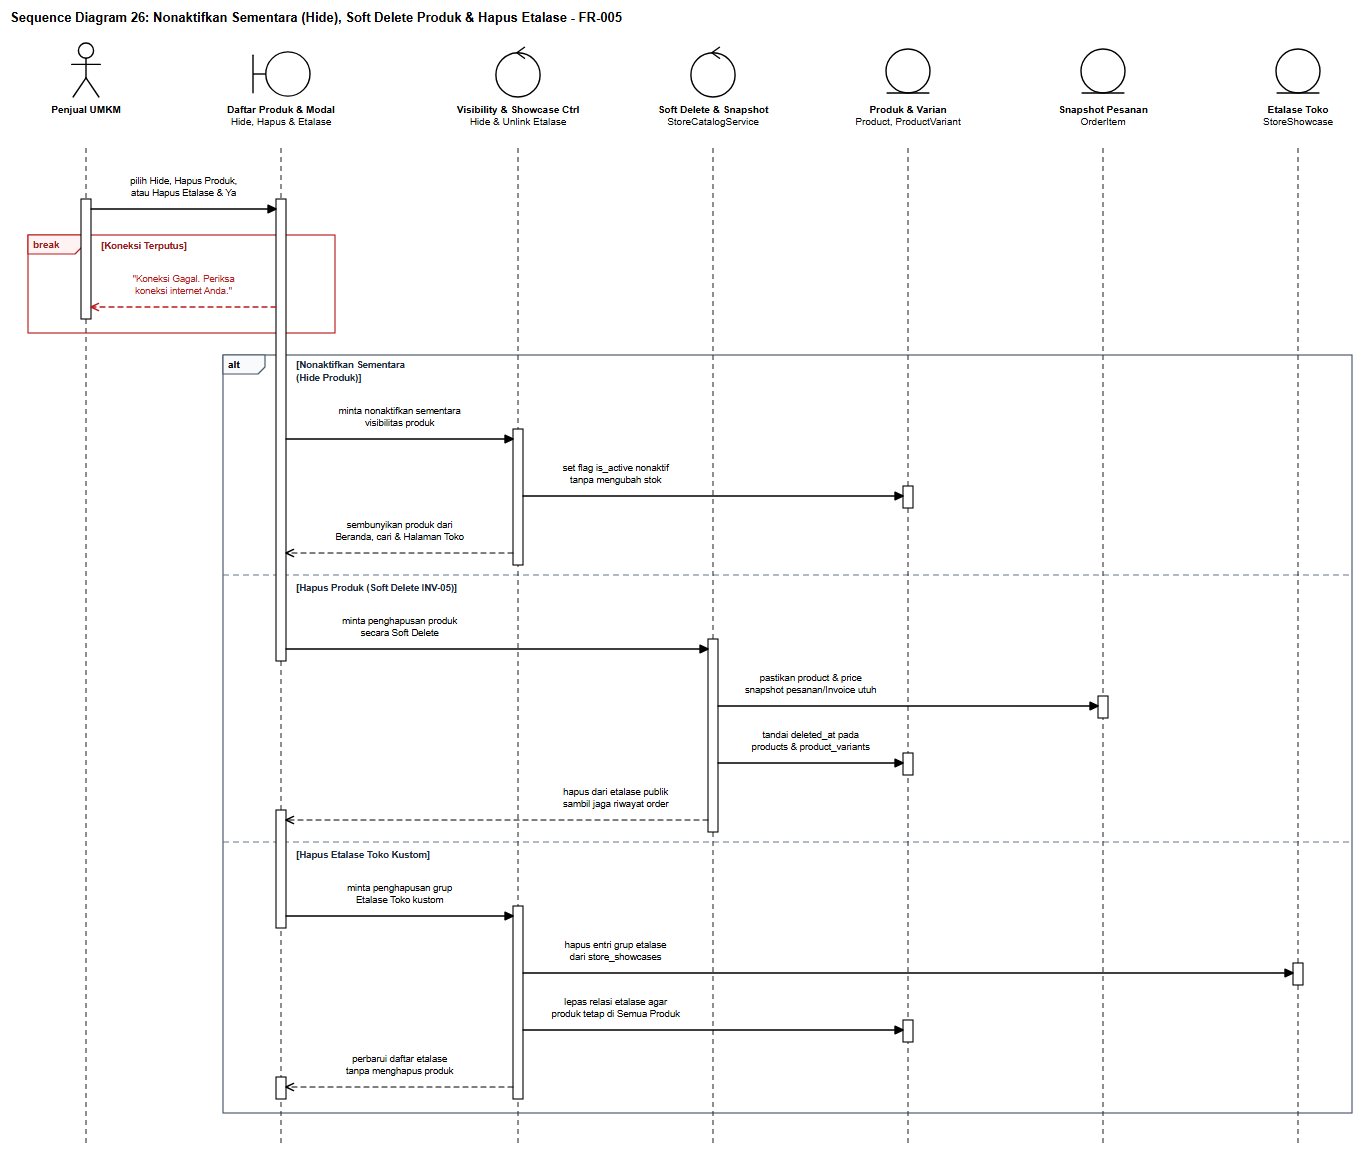

The diagram above was exported from draw.io. Its source (the exported page's mxGraphModel, read from the mxfile embedded in the PNG):
<mxGraphModel dx="1395" dy="1181" grid="1" gridSize="10" guides="1" tooltips="1" connect="1" arrows="1" fold="1" page="1" pageScale="1" pageWidth="1395" pageHeight="1181" background="#ffffff" math="0" shadow="0">
  <root>
    <mxCell id="0" />
    <mxCell id="1" parent="0" />
    <mxCell id="sd26_title" value="Sequence Diagram 26: Nonaktifkan Sementara (Hide), Soft Delete Produk &amp; Hapus Etalase - FR-005" style="text;html=1;align=left;verticalAlign=middle;resizable=0;points=[];autosize=1;strokeColor=none;fillColor=none;fontStyle=1;fontSize=13;fontFamily=Helvetica;fontColor=#000000;" vertex="1" parent="1">
      <mxGeometry x="24" y="16" width="674" height="24" as="geometry" />
    </mxCell>
    <mxCell id="sd26_frag_0" value="break" style="shape=umlFrame;whiteSpace=wrap;html=1;pointerEvents=0;recursiveResize=0;collapsible=0;dropTarget=0;width=54;height=19;fillColor=none;tabFillColor=#FEF2F2;strokeColor=#B91C1C;strokeWidth=1.15;fontColor=#991B1B;fontFamily=Helvetica;fontSize=10;fontStyle=1;" vertex="1" parent="1">
      <mxGeometry x="46" y="245" width="307" height="98" as="geometry" />
    </mxCell>
    <mxCell id="sd26_frag_1" value="alt" style="shape=umlFrame;whiteSpace=wrap;html=1;pointerEvents=0;recursiveResize=0;collapsible=0;dropTarget=0;width=42;height=19;fillColor=none;tabFillColor=#F8FAFC;strokeColor=#475569;strokeWidth=1.15;fontColor=#000000;fontFamily=Helvetica;fontSize=10;fontStyle=1;" vertex="1" parent="1">
      <mxGeometry x="241" y="365" width="1129" height="758" as="geometry" />
    </mxCell>
    <mxCell id="sd26_div_0" value="" style="line;strokeWidth=1;html=1;dashed=1;dashPattern=6 4;strokeColor=#64748B;perimeter=none;" vertex="1" parent="1">
      <mxGeometry x="241" y="580" width="1129" height="10" as="geometry" />
    </mxCell>
    <mxCell id="sd26_div_1" value="" style="line;strokeWidth=1;html=1;dashed=1;dashPattern=6 4;strokeColor=#64748B;perimeter=none;" vertex="1" parent="1">
      <mxGeometry x="241" y="847" width="1129" height="10" as="geometry" />
    </mxCell>
    <mxCell id="sd26_lf_0" value="&lt;b&gt;Penjual UMKM&lt;/b&gt;" style="shape=umlActor;verticalLabelPosition=bottom;verticalAlign=top;align=center;html=1;outlineConnect=0;fillColor=#ffffff;strokeColor=#000000;strokeWidth=1.4;fontFamily=Helvetica;fontSize=10;fontColor=#000000;" vertex="1" parent="1">
      <mxGeometry x="87" y="52" width="34" height="56" as="geometry" />
    </mxCell>
    <mxCell id="sd26_stem_0" value="" style="line;strokeWidth=1.1;direction=south;html=1;dashed=1;dashPattern=5 4;strokeColor=#333333;perimeter=none;" vertex="1" parent="1">
      <mxGeometry x="99" y="158" width="10" height="997" as="geometry" />
    </mxCell>
    <mxCell id="sd26_lf_1" value="&lt;b&gt;Daftar Produk &amp; Modal&lt;/b&gt;&lt;br&gt;Hide, Hapus &amp; Etalase" style="shape=umlBoundary;verticalLabelPosition=bottom;verticalAlign=top;align=center;html=1;outlineConnect=0;fillColor=#ffffff;strokeColor=#000000;strokeWidth=1.4;fontFamily=Helvetica;fontSize=10;fontColor=#000000;" vertex="1" parent="1">
      <mxGeometry x="269" y="60" width="60" height="48" as="geometry" />
    </mxCell>
    <mxCell id="sd26_stem_1" value="" style="line;strokeWidth=1.1;direction=south;html=1;dashed=1;dashPattern=5 4;strokeColor=#333333;perimeter=none;" vertex="1" parent="1">
      <mxGeometry x="294" y="158" width="10" height="997" as="geometry" />
    </mxCell>
    <mxCell id="sd26_lf_2" value="&lt;b&gt;Visibility &amp; Showcase Ctrl&lt;/b&gt;&lt;br&gt;Hide &amp; Unlink Etalase" style="shape=umlControl;verticalLabelPosition=bottom;verticalAlign=top;align=center;html=1;outlineConnect=0;fillColor=#ffffff;strokeColor=#000000;strokeWidth=1.4;fontFamily=Helvetica;fontSize=10;fontColor=#000000;" vertex="1" parent="1">
      <mxGeometry x="512" y="52" width="48" height="56" as="geometry" />
    </mxCell>
    <mxCell id="sd26_stem_2" value="" style="line;strokeWidth=1.1;direction=south;html=1;dashed=1;dashPattern=5 4;strokeColor=#333333;perimeter=none;" vertex="1" parent="1">
      <mxGeometry x="531" y="158" width="10" height="997" as="geometry" />
    </mxCell>
    <mxCell id="sd26_lf_3" value="&lt;b&gt;Soft Delete &amp; Snapshot&lt;/b&gt;&lt;br&gt;StoreCatalogService" style="shape=umlControl;verticalLabelPosition=bottom;verticalAlign=top;align=center;html=1;outlineConnect=0;fillColor=#ffffff;strokeColor=#000000;strokeWidth=1.4;fontFamily=Helvetica;fontSize=10;fontColor=#000000;" vertex="1" parent="1">
      <mxGeometry x="707" y="52" width="48" height="56" as="geometry" />
    </mxCell>
    <mxCell id="sd26_stem_3" value="" style="line;strokeWidth=1.1;direction=south;html=1;dashed=1;dashPattern=5 4;strokeColor=#333333;perimeter=none;" vertex="1" parent="1">
      <mxGeometry x="726" y="158" width="10" height="997" as="geometry" />
    </mxCell>
    <mxCell id="sd26_lf_4" value="&lt;b&gt;Produk &amp; Varian&lt;/b&gt;&lt;br&gt;Product, ProductVariant" style="shape=umlEntity;verticalLabelPosition=bottom;verticalAlign=top;align=center;html=1;outlineConnect=0;fillColor=#ffffff;strokeColor=#000000;strokeWidth=1.4;fontFamily=Helvetica;fontSize=10;fontColor=#000000;" vertex="1" parent="1">
      <mxGeometry x="902" y="58" width="48" height="50" as="geometry" />
    </mxCell>
    <mxCell id="sd26_stem_4" value="" style="line;strokeWidth=1.1;direction=south;html=1;dashed=1;dashPattern=5 4;strokeColor=#333333;perimeter=none;" vertex="1" parent="1">
      <mxGeometry x="921" y="158" width="10" height="997" as="geometry" />
    </mxCell>
    <mxCell id="sd26_lf_5" value="&lt;b&gt;Snapshot Pesanan&lt;/b&gt;&lt;br&gt;OrderItem" style="shape=umlEntity;verticalLabelPosition=bottom;verticalAlign=top;align=center;html=1;outlineConnect=0;fillColor=#ffffff;strokeColor=#000000;strokeWidth=1.4;fontFamily=Helvetica;fontSize=10;fontColor=#000000;" vertex="1" parent="1">
      <mxGeometry x="1097" y="58" width="48" height="50" as="geometry" />
    </mxCell>
    <mxCell id="sd26_stem_5" value="" style="line;strokeWidth=1.1;direction=south;html=1;dashed=1;dashPattern=5 4;strokeColor=#333333;perimeter=none;" vertex="1" parent="1">
      <mxGeometry x="1116" y="158" width="10" height="997" as="geometry" />
    </mxCell>
    <mxCell id="sd26_lf_6" value="&lt;b&gt;Etalase Toko&lt;/b&gt;&lt;br&gt;StoreShowcase" style="shape=umlEntity;verticalLabelPosition=bottom;verticalAlign=top;align=center;html=1;outlineConnect=0;fillColor=#ffffff;strokeColor=#000000;strokeWidth=1.4;fontFamily=Helvetica;fontSize=10;fontColor=#000000;" vertex="1" parent="1">
      <mxGeometry x="1292" y="58" width="48" height="50" as="geometry" />
    </mxCell>
    <mxCell id="sd26_stem_6" value="" style="line;strokeWidth=1.1;direction=south;html=1;dashed=1;dashPattern=5 4;strokeColor=#333333;perimeter=none;" vertex="1" parent="1">
      <mxGeometry x="1311" y="158" width="10" height="997" as="geometry" />
    </mxCell>
    <mxCell id="sd26_act_0" value="" style="rounded=0;whiteSpace=wrap;html=1;fillColor=#ffffff;strokeColor=#000000;strokeWidth=1.1;" vertex="1" parent="1">
      <mxGeometry x="99" y="209" width="10" height="120" as="geometry" />
    </mxCell>
    <mxCell id="sd26_act_1" value="" style="rounded=0;whiteSpace=wrap;html=1;fillColor=#ffffff;strokeColor=#000000;strokeWidth=1.1;" vertex="1" parent="1">
      <mxGeometry x="294" y="209" width="10" height="462" as="geometry" />
    </mxCell>
    <mxCell id="sd26_act_2" value="" style="rounded=0;whiteSpace=wrap;html=1;fillColor=#ffffff;strokeColor=#000000;strokeWidth=1.1;" vertex="1" parent="1">
      <mxGeometry x="294" y="820" width="10" height="118" as="geometry" />
    </mxCell>
    <mxCell id="sd26_act_3" value="" style="rounded=0;whiteSpace=wrap;html=1;fillColor=#ffffff;strokeColor=#000000;strokeWidth=1.1;" vertex="1" parent="1">
      <mxGeometry x="294" y="1087" width="10" height="22" as="geometry" />
    </mxCell>
    <mxCell id="sd26_act_4" value="" style="rounded=0;whiteSpace=wrap;html=1;fillColor=#ffffff;strokeColor=#000000;strokeWidth=1.1;" vertex="1" parent="1">
      <mxGeometry x="531" y="439" width="10" height="136" as="geometry" />
    </mxCell>
    <mxCell id="sd26_act_5" value="" style="rounded=0;whiteSpace=wrap;html=1;fillColor=#ffffff;strokeColor=#000000;strokeWidth=1.1;" vertex="1" parent="1">
      <mxGeometry x="531" y="916" width="10" height="193" as="geometry" />
    </mxCell>
    <mxCell id="sd26_act_6" value="" style="rounded=0;whiteSpace=wrap;html=1;fillColor=#ffffff;strokeColor=#000000;strokeWidth=1.1;" vertex="1" parent="1">
      <mxGeometry x="726" y="649" width="10" height="193" as="geometry" />
    </mxCell>
    <mxCell id="sd26_act_7" value="" style="rounded=0;whiteSpace=wrap;html=1;fillColor=#ffffff;strokeColor=#000000;strokeWidth=1.1;" vertex="1" parent="1">
      <mxGeometry x="921" y="496" width="10" height="22" as="geometry" />
    </mxCell>
    <mxCell id="sd26_act_8" value="" style="rounded=0;whiteSpace=wrap;html=1;fillColor=#ffffff;strokeColor=#000000;strokeWidth=1.1;" vertex="1" parent="1">
      <mxGeometry x="921" y="763" width="10" height="22" as="geometry" />
    </mxCell>
    <mxCell id="sd26_act_9" value="" style="rounded=0;whiteSpace=wrap;html=1;fillColor=#ffffff;strokeColor=#000000;strokeWidth=1.1;" vertex="1" parent="1">
      <mxGeometry x="921" y="1030" width="10" height="22" as="geometry" />
    </mxCell>
    <mxCell id="sd26_act_10" value="" style="rounded=0;whiteSpace=wrap;html=1;fillColor=#ffffff;strokeColor=#000000;strokeWidth=1.1;" vertex="1" parent="1">
      <mxGeometry x="1116" y="706" width="10" height="22" as="geometry" />
    </mxCell>
    <mxCell id="sd26_act_11" value="" style="rounded=0;whiteSpace=wrap;html=1;fillColor=#ffffff;strokeColor=#000000;strokeWidth=1.1;" vertex="1" parent="1">
      <mxGeometry x="1311" y="973" width="10" height="22" as="geometry" />
    </mxCell>
    <mxCell id="sd26_guard_0" value="[Koneksi Terputus]" style="text;html=1;align=left;verticalAlign=middle;resizable=0;points=[];autosize=1;strokeColor=none;fillColor=#ffffff;fontStyle=1;fontSize=9.5;fontFamily=Helvetica;fontColor=#991B1B;spacingLeft=3;spacingRight=3;" vertex="1" parent="1">
      <mxGeometry x="116" y="248" width="108" height="16" as="geometry" />
    </mxCell>
    <mxCell id="sd26_guard_1" value="[Nonaktifkan Sementara&lt;br&gt;(Hide Produk)]" style="text;html=1;align=left;verticalAlign=middle;resizable=0;points=[];autosize=1;strokeColor=none;fillColor=#ffffff;fontStyle=1;fontSize=9.5;fontFamily=Helvetica;fontColor=#1E293B;spacingLeft=3;spacingRight=3;" vertex="1" parent="1">
      <mxGeometry x="311" y="368" width="128" height="28" as="geometry" />
    </mxCell>
    <mxCell id="sd26_guard_2" value="[Hapus Produk (Soft Delete INV-05)]" style="text;html=1;align=left;verticalAlign=middle;resizable=0;points=[];autosize=1;strokeColor=none;fillColor=#ffffff;fontStyle=1;fontSize=9.5;fontFamily=Helvetica;fontColor=#1E293B;spacingLeft=3;spacingRight=3;" vertex="1" parent="1">
      <mxGeometry x="311" y="590" width="194" height="16" as="geometry" />
    </mxCell>
    <mxCell id="sd26_guard_3" value="[Hapus Etalase Toko Kustom]" style="text;html=1;align=left;verticalAlign=middle;resizable=0;points=[];autosize=1;strokeColor=none;fillColor=#ffffff;fontStyle=1;fontSize=9.5;fontFamily=Helvetica;fontColor=#1E293B;spacingLeft=3;spacingRight=3;" vertex="1" parent="1">
      <mxGeometry x="311" y="857" width="159" height="16" as="geometry" />
    </mxCell>
    <mxCell id="sd26_msg_1" value="pilih Hide, Hapus Produk,&lt;br&gt;atau Hapus Etalase &amp; Ya" style="html=1;fontFamily=Helvetica;fontSize=9.5;rounded=1;arcSize=6;labelBackgroundColor=#ffffff;endArrow=block;endFill=1;endSize=8;strokeColor=#000000;fontColor=#000000;strokeWidth=1.3;" edge="1" parent="1">
      <mxGeometry x="0" relative="1" as="geometry">
        <mxPoint x="109" y="219" as="sourcePoint" />
        <mxPoint x="294" y="219" as="targetPoint" />
        <mxPoint x="0" y="-22" as="offset" />
      </mxGeometry>
    </mxCell>
    <mxCell id="sd26_msg_2" value="&quot;Koneksi Gagal. Periksa&lt;br&gt;koneksi internet Anda.&quot;" style="html=1;fontFamily=Helvetica;fontSize=9.5;rounded=1;arcSize=6;labelBackgroundColor=#ffffff;endArrow=open;endFill=0;endSize=8;dashed=1;dashPattern=5 4;strokeColor=#B91C1C;fontColor=#B91C1C;strokeWidth=1.3;" edge="1" parent="1">
      <mxGeometry x="0" relative="1" as="geometry">
        <mxPoint x="294" y="317" as="sourcePoint" />
        <mxPoint x="109" y="317" as="targetPoint" />
        <mxPoint x="0" y="-22" as="offset" />
      </mxGeometry>
    </mxCell>
    <mxCell id="sd26_msg_3" value="minta nonaktifkan sementara&lt;br&gt;visibilitas produk" style="html=1;fontFamily=Helvetica;fontSize=9.5;rounded=1;arcSize=6;labelBackgroundColor=#ffffff;endArrow=block;endFill=1;endSize=8;strokeColor=#000000;fontColor=#000000;strokeWidth=1.3;" edge="1" parent="1">
      <mxGeometry x="0" relative="1" as="geometry">
        <mxPoint x="304" y="449" as="sourcePoint" />
        <mxPoint x="531" y="449" as="targetPoint" />
        <mxPoint x="0" y="-22" as="offset" />
      </mxGeometry>
    </mxCell>
    <mxCell id="sd26_msg_4" value="set flag is_active nonaktif&lt;br&gt;tanpa mengubah stok" style="html=1;fontFamily=Helvetica;fontSize=9.5;rounded=1;arcSize=6;labelBackgroundColor=#ffffff;endArrow=block;endFill=1;endSize=8;strokeColor=#000000;fontColor=#000000;strokeWidth=1.3;" edge="1" parent="1">
      <mxGeometry x="-0.513" relative="1" as="geometry">
        <mxPoint x="541" y="506" as="sourcePoint" />
        <mxPoint x="921" y="506" as="targetPoint" />
        <mxPoint x="0" y="-22" as="offset" />
      </mxGeometry>
    </mxCell>
    <mxCell id="sd26_msg_5" value="sembunyikan produk dari&lt;br&gt;Beranda, cari &amp; Halaman Toko" style="html=1;fontFamily=Helvetica;fontSize=9.5;rounded=1;arcSize=6;labelBackgroundColor=#ffffff;endArrow=open;endFill=0;endSize=8;dashed=1;dashPattern=5 4;strokeColor=#000000;fontColor=#000000;strokeWidth=1.2;" edge="1" parent="1">
      <mxGeometry x="0" relative="1" as="geometry">
        <mxPoint x="531" y="563" as="sourcePoint" />
        <mxPoint x="304" y="563" as="targetPoint" />
        <mxPoint x="0" y="-22" as="offset" />
      </mxGeometry>
    </mxCell>
    <mxCell id="sd26_msg_6" value="minta penghapusan produk&lt;br&gt;secara Soft Delete" style="html=1;fontFamily=Helvetica;fontSize=9.5;rounded=1;arcSize=6;labelBackgroundColor=#ffffff;endArrow=block;endFill=1;endSize=8;strokeColor=#000000;fontColor=#000000;strokeWidth=1.3;" edge="1" parent="1">
      <mxGeometry x="-0.462" relative="1" as="geometry">
        <mxPoint x="304" y="659" as="sourcePoint" />
        <mxPoint x="726" y="659" as="targetPoint" />
        <mxPoint x="0" y="-22" as="offset" />
      </mxGeometry>
    </mxCell>
    <mxCell id="sd26_msg_7" value="pastikan product &amp; price&lt;br&gt;snapshot pesanan/Invoice utuh" style="html=1;fontFamily=Helvetica;fontSize=9.5;rounded=1;arcSize=6;labelBackgroundColor=#ffffff;endArrow=block;endFill=1;endSize=8;strokeColor=#000000;fontColor=#000000;strokeWidth=1.3;" edge="1" parent="1">
      <mxGeometry x="-0.513" relative="1" as="geometry">
        <mxPoint x="736" y="716" as="sourcePoint" />
        <mxPoint x="1116" y="716" as="targetPoint" />
        <mxPoint x="0" y="-22" as="offset" />
      </mxGeometry>
    </mxCell>
    <mxCell id="sd26_msg_8" value="tandai deleted_at pada&lt;br&gt;products &amp; product_variants" style="html=1;fontFamily=Helvetica;fontSize=9.5;rounded=1;arcSize=6;labelBackgroundColor=#ffffff;endArrow=block;endFill=1;endSize=8;strokeColor=#000000;fontColor=#000000;strokeWidth=1.3;" edge="1" parent="1">
      <mxGeometry x="0" relative="1" as="geometry">
        <mxPoint x="736" y="773" as="sourcePoint" />
        <mxPoint x="921" y="773" as="targetPoint" />
        <mxPoint x="0" y="-22" as="offset" />
      </mxGeometry>
    </mxCell>
    <mxCell id="sd26_msg_9" value="hapus dari etalase publik&lt;br&gt;sambil jaga riwayat order" style="html=1;fontFamily=Helvetica;fontSize=9.5;rounded=1;arcSize=6;labelBackgroundColor=#ffffff;endArrow=open;endFill=0;endSize=8;dashed=1;dashPattern=5 4;strokeColor=#000000;fontColor=#000000;strokeWidth=1.2;" edge="1" parent="1">
      <mxGeometry x="-0.562" relative="1" as="geometry">
        <mxPoint x="726" y="830" as="sourcePoint" />
        <mxPoint x="304" y="830" as="targetPoint" />
        <mxPoint x="0" y="-22" as="offset" />
      </mxGeometry>
    </mxCell>
    <mxCell id="sd26_msg_10" value="minta penghapusan grup&lt;br&gt;Etalase Toko kustom" style="html=1;fontFamily=Helvetica;fontSize=9.5;rounded=1;arcSize=6;labelBackgroundColor=#ffffff;endArrow=block;endFill=1;endSize=8;strokeColor=#000000;fontColor=#000000;strokeWidth=1.3;" edge="1" parent="1">
      <mxGeometry x="0" relative="1" as="geometry">
        <mxPoint x="304" y="926" as="sourcePoint" />
        <mxPoint x="531" y="926" as="targetPoint" />
        <mxPoint x="0" y="-22" as="offset" />
      </mxGeometry>
    </mxCell>
    <mxCell id="sd26_msg_11" value="hapus entri grup etalase&lt;br&gt;dari store_showcases" style="html=1;fontFamily=Helvetica;fontSize=9.5;rounded=1;arcSize=6;labelBackgroundColor=#ffffff;endArrow=block;endFill=1;endSize=8;strokeColor=#000000;fontColor=#000000;strokeWidth=1.3;" edge="1" parent="1">
      <mxGeometry x="-0.76" relative="1" as="geometry">
        <mxPoint x="541" y="983" as="sourcePoint" />
        <mxPoint x="1311" y="983" as="targetPoint" />
        <mxPoint x="0" y="-22" as="offset" />
      </mxGeometry>
    </mxCell>
    <mxCell id="sd26_msg_12" value="lepas relasi etalase agar&lt;br&gt;produk tetap di Semua Produk" style="html=1;fontFamily=Helvetica;fontSize=9.5;rounded=1;arcSize=6;labelBackgroundColor=#ffffff;endArrow=block;endFill=1;endSize=8;strokeColor=#000000;fontColor=#000000;strokeWidth=1.3;" edge="1" parent="1">
      <mxGeometry x="-0.513" relative="1" as="geometry">
        <mxPoint x="541" y="1040" as="sourcePoint" />
        <mxPoint x="921" y="1040" as="targetPoint" />
        <mxPoint x="0" y="-22" as="offset" />
      </mxGeometry>
    </mxCell>
    <mxCell id="sd26_msg_13" value="perbarui daftar etalase&lt;br&gt;tanpa menghapus produk" style="html=1;fontFamily=Helvetica;fontSize=9.5;rounded=1;arcSize=6;labelBackgroundColor=#ffffff;endArrow=open;endFill=0;endSize=8;dashed=1;dashPattern=5 4;strokeColor=#000000;fontColor=#000000;strokeWidth=1.2;" edge="1" parent="1">
      <mxGeometry x="0" relative="1" as="geometry">
        <mxPoint x="531" y="1097" as="sourcePoint" />
        <mxPoint x="304" y="1097" as="targetPoint" />
        <mxPoint x="0" y="-22" as="offset" />
      </mxGeometry>
    </mxCell>
  </root>
</mxGraphModel>